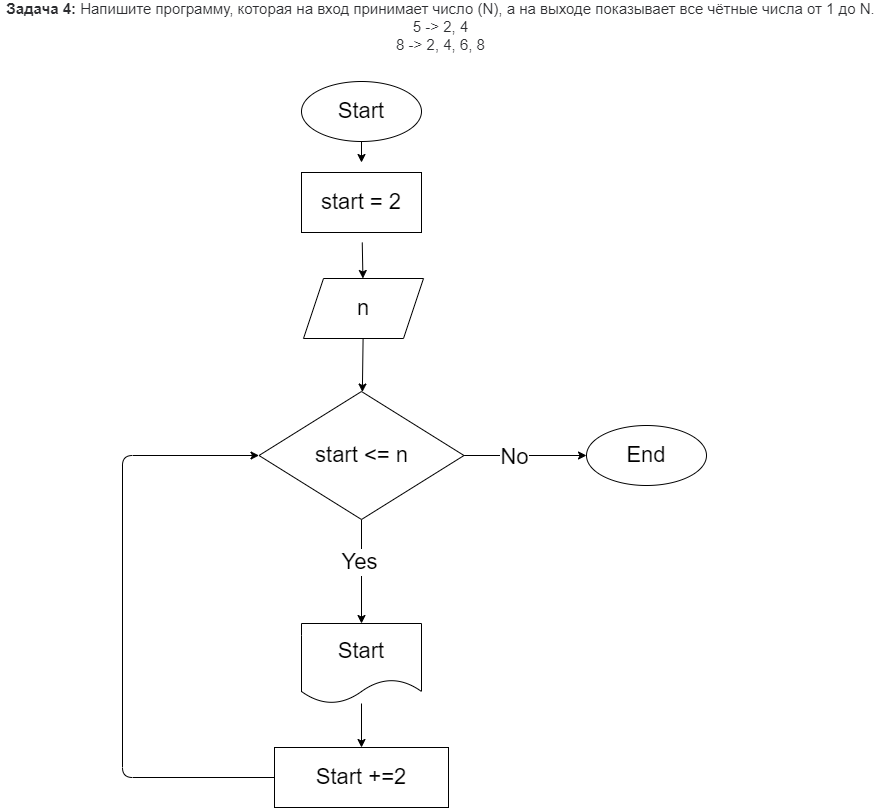

The diagram above was exported from draw.io. Its source (the exported page's mxGraphModel, read from the mxfile embedded in the PNG):
<mxGraphModel dx="972" dy="275" grid="0" gridSize="10" guides="1" tooltips="1" connect="1" arrows="1" fold="1" page="0" pageScale="1" pageWidth="850" pageHeight="1100" background="none" math="0" shadow="1">
  <root>
    <mxCell id="0" />
    <mxCell id="1" parent="0" />
    <mxCell id="2" value="&lt;p style=&quot;box-sizing: border-box ; margin: 0px ; color: rgb(44 , 45 , 48) ; font-family: &amp;#34;roboto&amp;#34; , &amp;#34;san francisco&amp;#34; , &amp;#34;helvetica neue&amp;#34; , &amp;#34;helvetica&amp;#34; , &amp;#34;arial&amp;#34; ; font-size: 15px ; background-color: rgb(255 , 255 , 255)&quot;&gt;&lt;span style=&quot;box-sizing: border-box ; font-weight: 700&quot;&gt;Задача 4:&lt;/span&gt;&amp;nbsp;Напишите программу, которая на вход принимает число (N), а на выходе показывает все чётные числа от 1 до N.&lt;/p&gt;&lt;p style=&quot;box-sizing: border-box ; margin: 0px ; color: rgb(44 , 45 , 48) ; font-family: &amp;#34;roboto&amp;#34; , &amp;#34;san francisco&amp;#34; , &amp;#34;helvetica neue&amp;#34; , &amp;#34;helvetica&amp;#34; , &amp;#34;arial&amp;#34; ; font-size: 15px ; background-color: rgb(255 , 255 , 255)&quot;&gt;5 -&amp;gt; 2, 4&lt;br style=&quot;box-sizing: border-box&quot;&gt;8 -&amp;gt; 2, 4, 6, 8&lt;/p&gt;&lt;div&gt;&lt;br&gt;&lt;/div&gt;" style="text;html=1;align=center;verticalAlign=middle;resizable=0;points=[];autosize=1;strokeColor=none;fillColor=none;" parent="1" vertex="1">
      <mxGeometry x="24" y="10" width="879" height="60" as="geometry" />
    </mxCell>
    <mxCell id="21" value="" style="edgeStyle=none;html=1;" edge="1" parent="1" source="4" target="20">
      <mxGeometry relative="1" as="geometry" />
    </mxCell>
    <mxCell id="4" value="&lt;font style=&quot;font-size: 22px&quot;&gt;Start&lt;/font&gt;" style="ellipse;whiteSpace=wrap;html=1;" parent="1" vertex="1">
      <mxGeometry x="325" y="87" width="120" height="60" as="geometry" />
    </mxCell>
    <mxCell id="23" value="" style="edgeStyle=none;html=1;fontSize=22;" edge="1" parent="1" source="20" target="22">
      <mxGeometry relative="1" as="geometry" />
    </mxCell>
    <mxCell id="20" value="&lt;font style=&quot;font-size: 22px&quot;&gt;start = 2&lt;/font&gt;" style="whiteSpace=wrap;html=1;perimeterSpacing=10;" vertex="1" parent="1">
      <mxGeometry x="325" y="178" width="120" height="60" as="geometry" />
    </mxCell>
    <mxCell id="25" value="" style="edgeStyle=none;html=1;fontSize=22;" edge="1" parent="1" source="22" target="24">
      <mxGeometry relative="1" as="geometry" />
    </mxCell>
    <mxCell id="22" value="&lt;font style=&quot;font-size: 22px&quot;&gt;n&lt;/font&gt;" style="shape=parallelogram;perimeter=parallelogramPerimeter;whiteSpace=wrap;html=1;fixedSize=1;spacing=22;" vertex="1" parent="1">
      <mxGeometry x="327" y="284" width="120" height="60" as="geometry" />
    </mxCell>
    <mxCell id="27" value="" style="edgeStyle=none;html=1;fontSize=22;" edge="1" parent="1" source="24" target="26">
      <mxGeometry relative="1" as="geometry" />
    </mxCell>
    <mxCell id="28" value="No" style="edgeLabel;html=1;align=center;verticalAlign=middle;resizable=0;points=[];fontSize=22;" vertex="1" connectable="0" parent="27">
      <mxGeometry x="-0.1951" y="-1" relative="1" as="geometry">
        <mxPoint as="offset" />
      </mxGeometry>
    </mxCell>
    <mxCell id="30" value="" style="edgeStyle=none;html=1;fontSize=22;" edge="1" parent="1" source="24" target="29">
      <mxGeometry relative="1" as="geometry" />
    </mxCell>
    <mxCell id="31" value="Yes" style="edgeLabel;html=1;align=center;verticalAlign=middle;resizable=0;points=[];fontSize=22;" vertex="1" connectable="0" parent="30">
      <mxGeometry x="-0.2115" y="-3" relative="1" as="geometry">
        <mxPoint as="offset" />
      </mxGeometry>
    </mxCell>
    <mxCell id="24" value="start &amp;lt;= n" style="rhombus;whiteSpace=wrap;html=1;spacing=22;fontSize=22;" vertex="1" parent="1">
      <mxGeometry x="282.5" y="397" width="205" height="128" as="geometry" />
    </mxCell>
    <mxCell id="26" value="End" style="ellipse;whiteSpace=wrap;html=1;fontSize=22;spacing=22;" vertex="1" parent="1">
      <mxGeometry x="610" y="431" width="120" height="60" as="geometry" />
    </mxCell>
    <mxCell id="33" value="" style="edgeStyle=none;html=1;fontSize=22;" edge="1" parent="1" source="29" target="32">
      <mxGeometry relative="1" as="geometry" />
    </mxCell>
    <mxCell id="29" value="Start" style="shape=document;whiteSpace=wrap;html=1;boundedLbl=1;fontSize=22;spacing=22;" vertex="1" parent="1">
      <mxGeometry x="325" y="629" width="120" height="80" as="geometry" />
    </mxCell>
    <mxCell id="34" style="edgeStyle=none;html=1;entryX=0;entryY=0.5;entryDx=0;entryDy=0;fontSize=22;" edge="1" parent="1" source="32" target="24">
      <mxGeometry relative="1" as="geometry">
        <Array as="points">
          <mxPoint x="146" y="783" />
          <mxPoint x="146" y="461" />
        </Array>
      </mxGeometry>
    </mxCell>
    <mxCell id="32" value="Start +=2" style="whiteSpace=wrap;html=1;fontSize=22;spacing=22;" vertex="1" parent="1">
      <mxGeometry x="298" y="753" width="174" height="60" as="geometry" />
    </mxCell>
  </root>
</mxGraphModel>